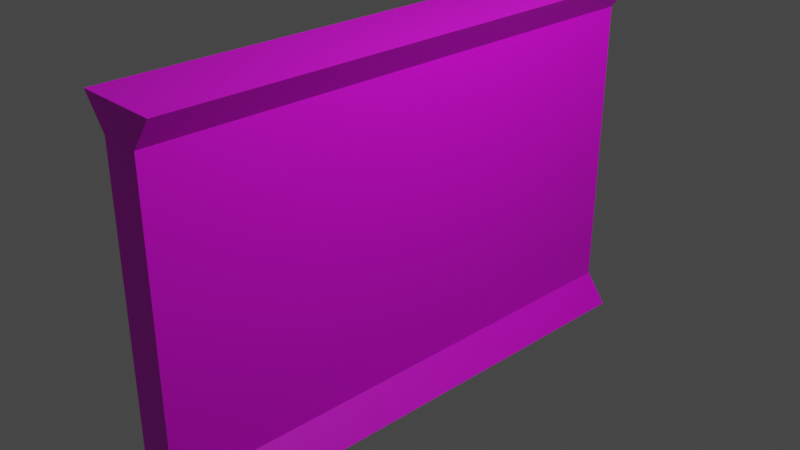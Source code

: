 # Source: untitled.blend  (saved by Blender 3.3.6; exported with 4.5.12 LTS)
import bpy
from mathutils import Matrix  # noqa: F401  (used for matrix-valued properties, if any)

bpy.ops.wm.read_factory_settings(use_empty=True)
scene = bpy.context.scene
scene.name = 'Scene'

# ---- collections
col_collection = bpy.data.collections.new('Collection'); scene.collection.children.link(col_collection)

# ---- images (referenced by path relative to the original .blend; pixels are not part of the script)
import os
ASSET_DIR = os.environ.get("B2B_ASSET_DIR", "")  # directory of the original .blend (textures are referenced by path, not embedded)
HERE = os.path.dirname(os.path.abspath(__file__))  # packed textures are extracted next to this script under _unpacked/

def load_image(name, relpath, width, height, colorspace="sRGB"):
    """Load a texture the original file referenced (path relative to the .blend, or extracted next to this script)."""
    p = next((c for c in (os.path.join(HERE, relpath), os.path.join(ASSET_DIR, relpath)) if relpath and os.path.exists(c)), "")
    if p:
        img = bpy.data.images.load(p, check_existing=True)
        img.name = name
    else:  # same state as the original file: an image datablock whose file is absent (Cycles renders it pink)
        img = bpy.data.images.new(name, width, height)
        img.source = "FILE"
        img.filepath = "//" + (relpath or name)
    img.colorspace_settings.name = colorspace
    return img
img_wall_texture_png = load_image('wall_texture.png', 'wall_texture.png', 1024, 1024, 'sRGB')

# ---- materials (node trees are filled in below, after node groups)
mat_material_001 = bpy.data.materials.new('Material.001')
mat_material_001.use_transparent_shadow = False

# ---- material node trees
mat_material_001.use_nodes = True; mat_material_001.node_tree.nodes.clear()
_N = mat_material_001.node_tree.nodes; _L = mat_material_001.node_tree.links
n0 = _N.new('ShaderNodeOutputMaterial'); n0.name = 'Material Output'; n0.location = (300, 300)
n1 = _N.new('ShaderNodeBsdfPrincipled'); n1.name = 'Principled BSDF'; n1.location = (10, 300)
n1.distribution = 'GGX'
n1.subsurface_method = 'RANDOM_WALK_SKIN'
n1.inputs[3].default_value = 1.45
n1.inputs[27].default_value = (0.0, 0.0, 0.0, 1.0)
n1.inputs[28].default_value = 1.0
n2 = _N.new('ShaderNodeTexImage'); n2.name = 'Image Texture'; n2.location = (-332, 238)
n2.image = img_wall_texture_png
_L.new(n1.outputs[0], n0.inputs[0])
_L.new(n2.outputs[0], n1.inputs[0])
n0.is_active_output = True

# ---- world
world_world = bpy.data.worlds.new('World'); scene.world = world_world
world_world.use_nodes = True; world_world.node_tree.nodes.clear()
_N = world_world.node_tree.nodes; _L = world_world.node_tree.links
n0 = _N.new('ShaderNodeOutputWorld'); n0.name = 'World Output'; n0.location = (300, 300)
n1 = _N.new('ShaderNodeBackground'); n1.name = 'Background'; n1.location = (10, 300)
n1.inputs[0].default_value = (0.05088, 0.05088, 0.05088, 1.0)
_L.new(n1.outputs[0], n0.inputs[0])
n0.is_active_output = True
world_world.color = (0.05088, 0.05088, 0.05088)
world_world.use_sun_shadow = False
world_world.sun_shadow_jitter_overblur = 0.0

# ---- cameras
cam_camera = bpy.data.cameras.new('Camera')
cam_camera.clip_end = 100.0
cam_camera.ortho_scale = 7.314

# ---- lights
light_light = bpy.data.lights.new('Light', 'POINT')
light_light.transmission_factor = 0.0
light_light.energy = 1000.0
light_light.shadow_soft_size = 0.1
light_light.shadow_maximum_resolution = 0.006
light_light.use_absolute_resolution = True

# ---- meshes
me_cube = bpy.data.meshes.new('Cube')
me_cube.from_pydata([(0.22, 3.0, 2.0), (0.22, 3.0, -2.0), (0.22, -3.0, 2.0), (0.22, -3.0, -2.0), (-0.22, 3.0, 2.0), (-0.22, 3.0, -2.0), (-0.22, -3.0, 2.0), (-0.22, -3.0, -2.0), (0.22, 3.0, 1.667), (0.22, 3.0, -1.667), (-0.22, -3.0, -1.667), (-0.22, -3.0, 1.667), (0.22, -3.0, 1.667), (0.22, -3.0, -1.667), (-0.22, 3.0, 1.667), (-0.22, 3.0, -1.667), (-0.47, 3.0, 2.0), (-0.47, -3.0, 2.0), (0.47, 3.0, 2.0), (0.47, -3.0, 2.0), (-0.47, 3.0, -2.0), (-0.47, -3.0, -2.0), (0.47, 3.0, -2.0), (0.47, -3.0, -2.0)], [], [(0, 4, 6, 2), (12, 2, 6, 11), (5, 1, 3, 7), (14, 4, 0, 8), (5, 15, 9, 1), (15, 14, 8, 9), (9, 8, 12, 13), (10, 11, 14, 15), (3, 13, 10, 7), (13, 12, 11, 10), (6, 4, 16, 17), (0, 2, 19, 18), (14, 11, 17, 16), (6, 17, 11), (12, 8, 18, 19), (12, 19, 2), (14, 16, 4), (0, 18, 8), (5, 7, 21, 20), (3, 1, 22, 23), (9, 13, 23, 22), (10, 15, 20, 21), (10, 21, 7), (3, 23, 13), (1, 9, 22), (5, 20, 15)])
_uv = me_cube.uv_layers.new(name='UVMap')
_uv.uv.foreach_set('vector', [0.625, 0.5, 0.875, 0.5, 0.875, 0.75, 0.625, 0.75, 0.5417, 0.75, 0.625, 0.75, 0.625, 1.0, 0.5417, 1.0, 0.125, 0.5, 0.375, 0.5, 0.375, 0.75, 0.125, 0.75, 0.5417, 0.25, 0.625, 0.25, 0.625, 0.5, 0.5417, 0.5, 0.375, 0.25, 0.4583, 0.25, 0.4583, 0.5, 0.375, 0.5, 0.4878, 0.2222, 0.4878, 0.7778, 0.5122, 0.7778, 0.5122, 0.2222, 0.6667, 0.2222, 0.6667, 0.7778, 0.3333, 0.7778, 0.3333, 0.2222, 0.3333, 0.2222, 0.3333, 0.7778, 0.6667, 0.7778, 0.6667, 0.2222, 0.375, 0.75, 0.4583, 0.75, 0.4583, 1.0, 0.375, 1.0, 0.5122, 0.2222, 0.5122, 0.7778, 0.4878, 0.7778, 0.4878, 0.2222, 0.875, 0.75, 0.875, 0.5, 0.875, 0.5, 0.875, 0.75, 0.625, 0.5, 0.625, 0.75, 0.625, 0.75, 0.625, 0.5, 0.5417, 0.25, 0.5417, 0.0, 0.875, 0.75, 0.875, 0.5, 0.875, 0.75, 0.875, 0.75, 0.5417, 0.0, 0.5417, 0.75, 0.5417, 0.5, 0.625, 0.5, 0.625, 0.75, 0.5417, 0.75, 0.625, 0.75, 0.625, 0.75, 0.5417, 0.25, 0.875, 0.5, 0.875, 0.5, 0.625, 0.5, 0.625, 0.5, 0.5417, 0.5, 0.125, 0.5, 0.125, 0.75, 0.125, 0.75, 0.125, 0.5, 0.375, 0.75, 0.375, 0.5, 0.375, 0.5, 0.375, 0.75, 0.4583, 0.5, 0.4583, 0.75, 0.375, 0.75, 0.375, 0.5, 0.4583, 0.0, 0.4583, 0.25, 0.125, 0.5, 0.125, 0.75, 0.4583, 0.0, 0.125, 0.75, 0.125, 0.75, 0.375, 0.75, 0.375, 0.75, 0.4583, 0.75, 0.375, 0.5, 0.4583, 0.5, 0.375, 0.5, 0.125, 0.5, 0.125, 0.5, 0.4583, 0.25])
me_cube.materials.append(mat_material_001)
me_cube.use_mirror_vertex_groups = False
me_cube.update()

# ---- objects
ob_cube = bpy.data.objects.new('Cube', me_cube)
ob_light = bpy.data.objects.new('Light', light_light)
ob_camera = bpy.data.objects.new('Camera', cam_camera)

# ---- transforms, parenting, visibility, modifiers, constraints
ob_cube.location = (0.0, 0.0, 0.0)
ob_cube.lock_rotations_4d = False
ob_cube.empty_display_type = 'ARROWS'
ob_cube.lineart.crease_threshold = 0.0
ob_light.location = (4.076, 1.005, 5.904)
ob_light.rotation_euler = (0.6503, 0.05522, 1.866)
ob_light.lock_rotations_4d = False
ob_light.empty_display_type = 'ARROWS'
ob_light.color = (0.0, 0.0, 0.0, 0.0)
ob_light.lineart.crease_threshold = 0.0
ob_camera.location = (7.359, -6.926, 4.958)
ob_camera.rotation_euler = (1.109, 0.0, 0.8149)
ob_camera.lock_rotations_4d = False
ob_camera.empty_display_type = 'ARROWS'
ob_camera.color = (0.0, 0.0, 0.0, 0.0)
ob_camera.display_type = 'WIRE'
ob_camera.lineart.crease_threshold = 0.0

# ---- collection membership
col_collection.objects.link(ob_cube)
col_collection.objects.link(ob_light)
col_collection.objects.link(ob_camera)

# ---- scene / render settings (as saved in the file)
scene.camera = ob_camera
scene.frame_start = 1; scene.frame_end = 250; scene.frame_set(1)
scene.render.engine = 'BLENDER_EEVEE_NEXT'
scene.cycles.sampling_pattern = 'TABULATED_SOBOL'
scene.cycles.use_light_tree = False
scene.view_settings.view_transform = 'Filmic'
bpy.context.view_layer.update()
